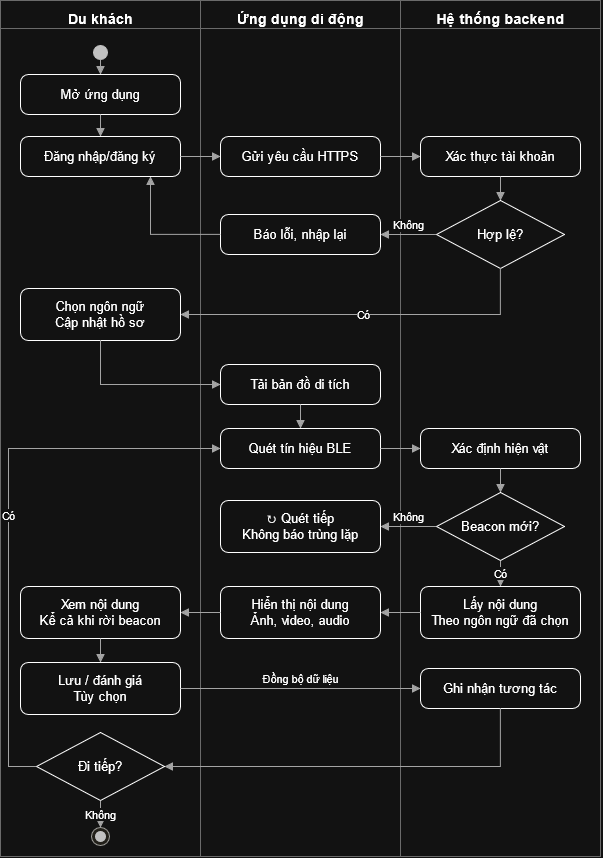

The diagram above was exported from draw.io. Its source (the exported page's mxGraphModel, read from the mxfile embedded in the PNG):
<mxGraphModel dx="1373" dy="827" grid="1" gridSize="10" guides="1" tooltips="1" connect="1" arrows="1" fold="1" page="1" pageScale="1" pageWidth="850" pageHeight="1100" math="0" shadow="0">
  <root>
    <mxCell id="0" />
    <mxCell id="1" parent="0" />
    <mxCell id="lane1" parent="1" style="rounded=0;fillColor=none;strokeColor=#999999;verticalAlign=top;fontStyle=1;fontSize=14;spacingTop=4;html=1;" value="Du khách" vertex="1">
      <mxGeometry height="856" width="200" x="40" y="24" as="geometry" />
    </mxCell>
    <mxCell id="lane2" parent="1" style="rounded=0;fillColor=none;strokeColor=#999999;verticalAlign=top;fontStyle=1;fontSize=14;spacingTop=4;html=1;" value="Ứng dụng di động" vertex="1">
      <mxGeometry height="856" width="200" x="240" y="24" as="geometry" />
    </mxCell>
    <mxCell id="lane3" parent="1" style="rounded=0;fillColor=none;strokeColor=#999999;verticalAlign=top;fontStyle=1;fontSize=14;spacingTop=4;html=1;" value="Hệ thống backend" vertex="1">
      <mxGeometry height="856" width="200" x="440" y="24" as="geometry" />
    </mxCell>
    <mxCell id="laneline" edge="1" parent="1" style="endArrow=none;strokeColor=#999999;html=1;" value="">
      <mxGeometry relative="1" as="geometry">
        <mxPoint x="40" y="52" as="sourcePoint" />
        <mxPoint x="640" y="52" as="targetPoint" />
      </mxGeometry>
    </mxCell>
    <mxCell id="start" parent="1" style="ellipse;fillColor=#333333;strokeColor=#333333;html=1;" value="" vertex="1">
      <mxGeometry height="14" width="14" x="133" y="69" as="geometry" />
    </mxCell>
    <mxCell id="V1" parent="1" style="rounded=1;arcSize=20;whiteSpace=wrap;html=1;fontSize=13;" value="Mở ứng dụng" vertex="1">
      <mxGeometry height="40" width="160" x="60" y="98" as="geometry" />
    </mxCell>
    <mxCell id="V2" parent="1" style="rounded=1;arcSize=20;whiteSpace=wrap;html=1;fontSize=13;" value="Đăng nhập/đăng ký" vertex="1">
      <mxGeometry height="40" width="160" x="60" y="160" as="geometry" />
    </mxCell>
    <mxCell id="V3" parent="1" style="rounded=1;arcSize=15;whiteSpace=wrap;html=0;fontSize=13;" value="Chọn ngôn ngữ&#10;Cập nhật hồ sơ" vertex="1">
      <mxGeometry height="52" width="160" x="60" y="312" as="geometry" />
    </mxCell>
    <mxCell id="V5" parent="1" style="rounded=1;arcSize=15;whiteSpace=wrap;html=0;fontSize=13;" value="Xem nội dung&#10;Kể cả khi rời beacon" vertex="1">
      <mxGeometry height="52" width="160" x="60" y="610" as="geometry" />
    </mxCell>
    <mxCell id="V6" parent="1" style="rounded=1;arcSize=15;whiteSpace=wrap;html=0;fontSize=13;" value="Lưu / đánh giá&#10;Tùy chọn" vertex="1">
      <mxGeometry height="52" width="160" x="60" y="686" as="geometry" />
    </mxCell>
    <mxCell id="A1" parent="1" style="rounded=1;arcSize=20;whiteSpace=wrap;html=1;fontSize=13;labelBackgroundColor=none;" value="Gửi yêu cầu HTTPS" vertex="1">
      <mxGeometry height="40" width="160" x="260" y="160" as="geometry" />
    </mxCell>
    <mxCell id="B1" parent="1" style="rounded=1;arcSize=20;whiteSpace=wrap;html=1;fontSize=13;" value="Xác thực tài khoản" vertex="1">
      <mxGeometry height="40" width="160" x="460" y="160" as="geometry" />
    </mxCell>
    <mxCell id="A2" parent="1" style="rounded=1;arcSize=20;whiteSpace=wrap;html=1;fontSize=13;labelBackgroundColor=none;" value="Báo lỗi, nhập lại" vertex="1">
      <mxGeometry height="40" width="160" x="260" y="238" as="geometry" />
    </mxCell>
    <mxCell id="A3" parent="1" style="rounded=1;arcSize=20;whiteSpace=wrap;html=1;fontSize=13;" value="Tải bản đồ di tích" vertex="1">
      <mxGeometry height="40" width="160" x="260" y="388" as="geometry" />
    </mxCell>
    <mxCell id="A4" parent="1" style="rounded=1;arcSize=20;whiteSpace=wrap;html=1;fontSize=13;" value="Quét tín hiệu BLE" vertex="1">
      <mxGeometry height="40" width="160" x="260" y="452" as="geometry" />
    </mxCell>
    <mxCell id="B4" parent="1" style="rounded=1;arcSize=20;whiteSpace=wrap;html=1;fontSize=13;" value="Xác định hiện vật" vertex="1">
      <mxGeometry height="40" width="160" x="460" y="452" as="geometry" />
    </mxCell>
    <mxCell id="B5" parent="1" style="rounded=1;arcSize=15;whiteSpace=wrap;html=0;fontSize=13;" value="Lấy nội dung&#10;Theo ngôn ngữ đã chọn" vertex="1">
      <mxGeometry height="52" width="160" x="460" y="610" as="geometry" />
    </mxCell>
    <mxCell id="A5" parent="1" style="rounded=1;arcSize=15;whiteSpace=wrap;html=0;fontSize=13;" value="Hiển thị nội dung&#10;Ảnh, video, audio" vertex="1">
      <mxGeometry height="52" width="160" x="260" y="610" as="geometry" />
    </mxCell>
    <mxCell id="B6" parent="1" style="rounded=1;arcSize=20;whiteSpace=wrap;html=1;fontSize=13;" value="Ghi nhận tương tác" vertex="1">
      <mxGeometry height="40" width="160" x="460" y="692" as="geometry" />
    </mxCell>
    <mxCell id="D1" parent="1" style="rhombus;whiteSpace=wrap;html=1;fontSize=13;" value="Hợp lệ?" vertex="1">
      <mxGeometry height="68" width="128" x="476" y="224" as="geometry" />
    </mxCell>
    <mxCell id="D2" parent="1" style="rhombus;whiteSpace=wrap;html=1;fontSize=13;" value="Beacon mới?" vertex="1">
      <mxGeometry height="68" width="128" x="476" y="516" as="geometry" />
    </mxCell>
    <mxCell id="D3" parent="1" style="rhombus;whiteSpace=wrap;html=1;fontSize=13;" value="Đi tiếp?" vertex="1">
      <mxGeometry height="68" width="128" x="76" y="756" as="geometry" />
    </mxCell>
    <mxCell id="N1" parent="1" style="rounded=1;arcSize=15;whiteSpace=wrap;html=0;fontSize=13;" value="↻ Quét tiếp&#10;Không báo trùng lặp" vertex="1">
      <mxGeometry height="52" width="160" x="260" y="524" as="geometry" />
    </mxCell>
    <mxCell id="end1" parent="1" style="ellipse;fillColor=#F1EFE8;strokeColor=#5F5E5A;html=1;" value="" vertex="1">
      <mxGeometry height="18" width="18" x="131" y="851" as="geometry" />
    </mxCell>
    <mxCell id="end2" parent="1" style="ellipse;fillColor=#333333;strokeColor=#333333;html=1;" value="" vertex="1">
      <mxGeometry height="10" width="10" x="135" y="855" as="geometry" />
    </mxCell>
    <mxCell id="e0" edge="1" parent="1" source="start" style="endArrow=block;endFill=1;strokeColor=#555555;html=1;edgeStyle=none;" target="V1">
      <mxGeometry relative="1" as="geometry" />
    </mxCell>
    <mxCell id="e1" edge="1" parent="1" source="V1" style="endArrow=block;endFill=1;strokeColor=#555555;html=1;edgeStyle=none;" target="V2">
      <mxGeometry relative="1" as="geometry" />
    </mxCell>
    <mxCell id="e2" edge="1" parent="1" source="V2" style="endArrow=block;endFill=1;strokeColor=#555555;html=1;edgeStyle=none;" target="A1">
      <mxGeometry relative="1" as="geometry" />
    </mxCell>
    <mxCell id="e3" edge="1" parent="1" source="A1" style="endArrow=block;endFill=1;strokeColor=#555555;html=1;edgeStyle=none;" target="B1">
      <mxGeometry relative="1" as="geometry" />
    </mxCell>
    <mxCell id="e4" edge="1" parent="1" source="B1" style="endArrow=block;endFill=1;strokeColor=#555555;html=1;edgeStyle=none;" target="D1">
      <mxGeometry relative="1" as="geometry" />
    </mxCell>
    <mxCell id="e5" edge="1" parent="1" source="D1" style="endArrow=block;endFill=1;strokeColor=#555555;html=1;edgeStyle=none;labelBackgroundColor=#ffffff;verticalAlign=bottom;" target="A2" value="Không">
      <mxGeometry relative="1" as="geometry" />
    </mxCell>
    <mxCell id="e6" edge="1" parent="1" source="A2" style="endArrow=block;endFill=1;strokeColor=#555555;html=1;edgeStyle=none;exitX=0;exitY=0.5;exitDx=0;exitDy=0;entryX=0.8125;entryY=1;entryDx=0;entryDy=0;rounded=0;curved=0;" target="V2">
      <mxGeometry relative="1" as="geometry">
        <Array as="points">
          <mxPoint x="190" y="258" />
        </Array>
      </mxGeometry>
    </mxCell>
    <mxCell id="e7" edge="1" parent="1" source="D1" style="endArrow=block;endFill=1;strokeColor=#555555;html=1;edgeStyle=none;exitX=0.5;exitY=1;exitDx=0;exitDy=0;entryX=1;entryY=0.5;entryDx=0;entryDy=0;labelBackgroundColor=#ffffff;rounded=0;curved=0;" target="V3" value="Có">
      <mxGeometry relative="1" as="geometry">
        <Array as="points">
          <mxPoint x="540" y="338" />
        </Array>
      </mxGeometry>
    </mxCell>
    <mxCell id="e8" edge="1" parent="1" source="V3" style="endArrow=block;endFill=1;strokeColor=#555555;html=1;edgeStyle=none;exitX=0.5;exitY=1;exitDx=0;exitDy=0;entryX=0;entryY=0.5;entryDx=0;entryDy=0;rounded=0;curved=0;" target="A3">
      <mxGeometry relative="1" as="geometry">
        <Array as="points">
          <mxPoint x="140" y="408" />
        </Array>
      </mxGeometry>
    </mxCell>
    <mxCell id="e9" edge="1" parent="1" source="A3" style="endArrow=block;endFill=1;strokeColor=#555555;html=1;edgeStyle=none;" target="A4">
      <mxGeometry relative="1" as="geometry" />
    </mxCell>
    <mxCell id="e10" edge="1" parent="1" source="A4" style="endArrow=block;endFill=1;strokeColor=#555555;html=1;edgeStyle=none;" target="B4">
      <mxGeometry relative="1" as="geometry" />
    </mxCell>
    <mxCell id="e11" edge="1" parent="1" source="B4" style="endArrow=block;endFill=1;strokeColor=#555555;html=1;edgeStyle=none;" target="D2">
      <mxGeometry relative="1" as="geometry" />
    </mxCell>
    <mxCell id="e12" edge="1" parent="1" source="D2" style="endArrow=block;endFill=1;strokeColor=#555555;html=1;edgeStyle=none;labelBackgroundColor=#ffffff;verticalAlign=bottom;" target="N1" value="Không">
      <mxGeometry relative="1" as="geometry" />
    </mxCell>
    <mxCell id="e13" edge="1" parent="1" source="D2" style="endArrow=block;endFill=1;strokeColor=#555555;html=1;edgeStyle=none;labelBackgroundColor=#ffffff;" target="B5" value="Có">
      <mxGeometry relative="1" as="geometry" />
    </mxCell>
    <mxCell id="e14" edge="1" parent="1" source="B5" style="endArrow=block;endFill=1;strokeColor=#555555;html=1;edgeStyle=none;" target="A5">
      <mxGeometry relative="1" as="geometry" />
    </mxCell>
    <mxCell id="e15" edge="1" parent="1" source="A5" style="endArrow=block;endFill=1;strokeColor=#555555;html=1;edgeStyle=none;" target="V5">
      <mxGeometry relative="1" as="geometry" />
    </mxCell>
    <mxCell id="e16" edge="1" parent="1" source="V5" style="endArrow=block;endFill=1;strokeColor=#555555;html=1;edgeStyle=none;" target="V6">
      <mxGeometry relative="1" as="geometry" />
    </mxCell>
    <mxCell id="e17" edge="1" parent="1" source="V6" style="endArrow=block;endFill=1;strokeColor=#555555;html=1;edgeStyle=none;labelBackgroundColor=#ffffff;verticalAlign=bottom;" target="B6" value="Đồng bộ dữ liệu">
      <mxGeometry relative="1" as="geometry" />
    </mxCell>
    <mxCell id="e18" edge="1" parent="1" source="B6" style="endArrow=block;endFill=1;strokeColor=#555555;html=1;edgeStyle=none;exitX=0.5;exitY=1;exitDx=0;exitDy=0;entryX=1;entryY=0.5;entryDx=0;entryDy=0;rounded=0;curved=0;" target="D3">
      <mxGeometry relative="1" as="geometry">
        <Array as="points">
          <mxPoint x="540" y="790" />
        </Array>
      </mxGeometry>
    </mxCell>
    <mxCell id="e19" edge="1" parent="1" source="D3" style="endArrow=block;endFill=1;strokeColor=#555555;html=1;edgeStyle=none;exitX=0;exitY=0.5;exitDx=0;exitDy=0;entryX=0;entryY=0.5;entryDx=0;entryDy=0;labelBackgroundColor=#ffffff;rounded=0;curved=0;" target="A4" value="Có">
      <mxGeometry relative="1" as="geometry">
        <Array as="points">
          <mxPoint x="48" y="790" />
          <mxPoint x="48" y="472" />
        </Array>
      </mxGeometry>
    </mxCell>
    <mxCell id="e20" edge="1" parent="1" source="D3" style="endArrow=block;endFill=1;strokeColor=#555555;html=1;edgeStyle=none;labelBackgroundColor=#ffffff;" target="end1" value="Không">
      <mxGeometry relative="1" as="geometry" />
    </mxCell>
  </root>
</mxGraphModel>